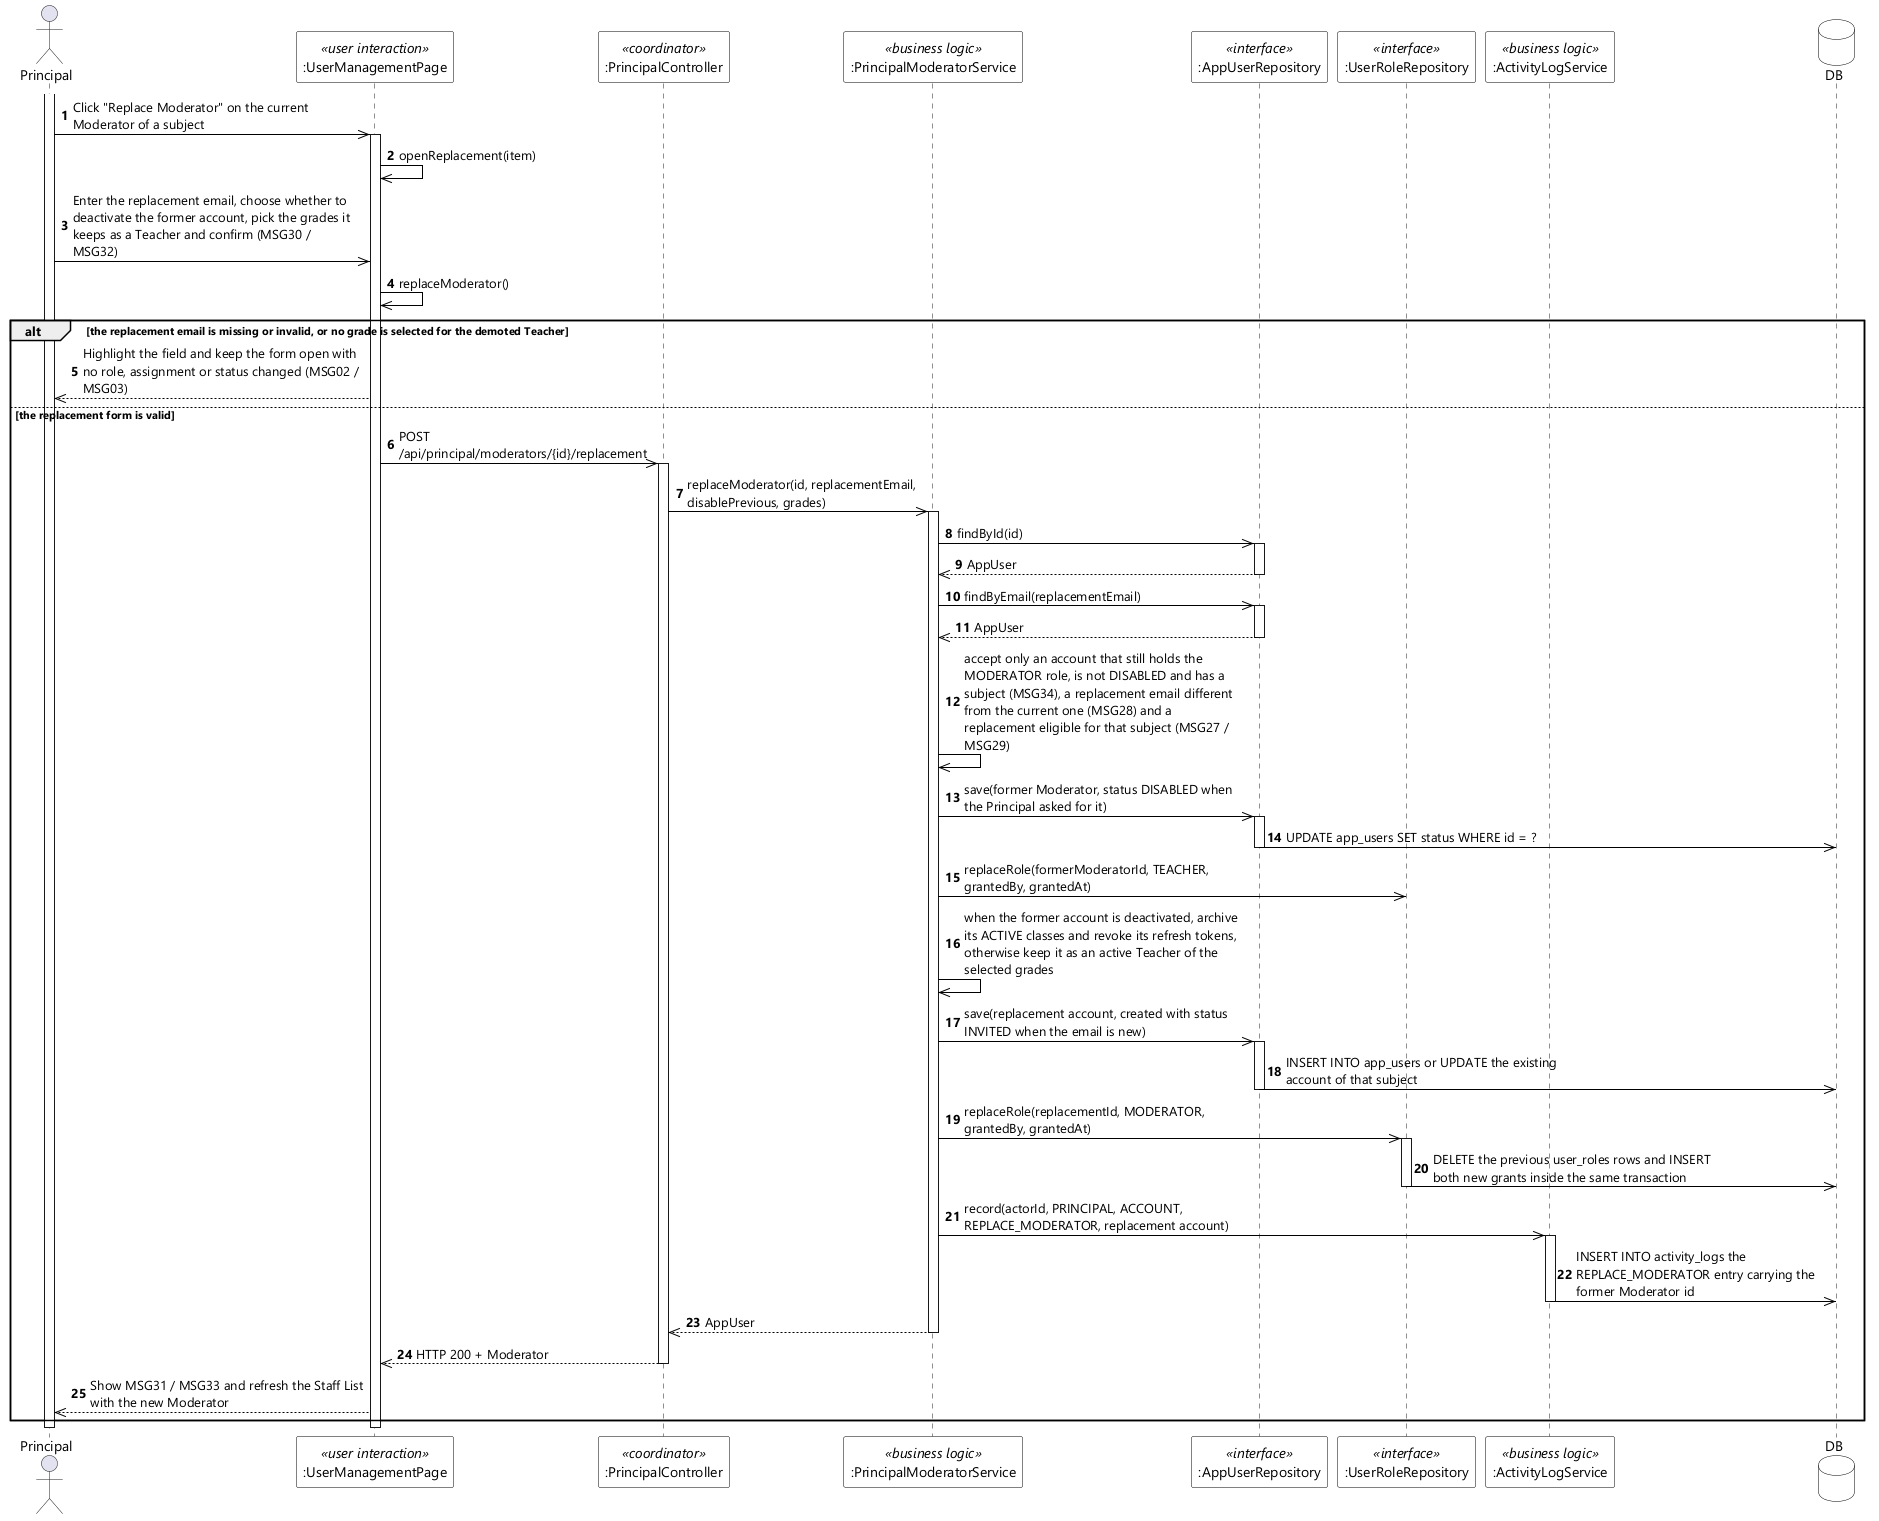

The diagram above was rendered by PlantUML. Its source (embedded in the PNG):
@startuml UC-105 Replace Moderator Account - Sequence Diagram (stereo)
skinparamlocked dpi 96
skinparam defaultFontName "Segoe UI"
skinparam shadowing false
skinparam ParticipantBackgroundColor #FFFFFF
skinparam ParticipantBorderColor #000000
skinparam DatabaseBackgroundColor #FFFFFF
skinparam DatabaseBorderColor #000000
skinparam ArrowColor #000000
skinparam sequenceMessageAlign left
skinparam maxMessageSize 280

actor Principal
participant ":UserManagementPage" as UI <<user interaction>>
participant ":PrincipalController" as CTL <<coordinator>>
participant ":PrincipalModeratorService" as SVC <<business logic>>
participant ":AppUserRepository" as USERS <<interface>>
participant ":UserRoleRepository" as ROLES <<interface>>
participant ":ActivityLogService" as AUDIT <<business logic>>
database DB

autonumber
activate Principal
Principal ->> UI : Click "Replace Moderator" on the current Moderator of a subject
activate UI
UI ->> UI : openReplacement(item)
Principal ->> UI : Enter the replacement email, choose whether to deactivate the former account, pick the grades it keeps as a Teacher and confirm (MSG30 / MSG32)
UI ->> UI : replaceModerator()

alt the replacement email is missing or invalid, or no grade is selected for the demoted Teacher
  UI -->> Principal : Highlight the field and keep the form open with no role, assignment or status changed (MSG02 / MSG03)
else the replacement form is valid
  UI ->> CTL : POST /api/principal/moderators/{id}/replacement
  activate CTL
  CTL ->> SVC : replaceModerator(id, replacementEmail, disablePrevious, grades)
  activate SVC
  SVC ->> USERS : findById(id)
  activate USERS
  USERS -->> SVC : AppUser
  deactivate USERS
  SVC ->> USERS : findByEmail(replacementEmail)
  activate USERS
  USERS -->> SVC : AppUser
  deactivate USERS
  SVC ->> SVC : accept only an account that still holds the MODERATOR role, is not DISABLED and has a subject (MSG34), a replacement email different from the current one (MSG28) and a replacement eligible for that subject (MSG27 / MSG29)
  SVC ->> USERS : save(former Moderator, status DISABLED when the Principal asked for it)
  activate USERS
  USERS ->> DB : UPDATE app_users SET status WHERE id = ?
  deactivate USERS
  SVC ->> ROLES : replaceRole(formerModeratorId, TEACHER, grantedBy, grantedAt)
  SVC ->> SVC : when the former account is deactivated, archive its ACTIVE classes and revoke its refresh tokens, otherwise keep it as an active Teacher of the selected grades
  SVC ->> USERS : save(replacement account, created with status INVITED when the email is new)
  activate USERS
  USERS ->> DB : INSERT INTO app_users or UPDATE the existing account of that subject
  deactivate USERS
  SVC ->> ROLES : replaceRole(replacementId, MODERATOR, grantedBy, grantedAt)
  activate ROLES
  ROLES ->> DB : DELETE the previous user_roles rows and INSERT both new grants inside the same transaction
  deactivate ROLES
  SVC ->> AUDIT : record(actorId, PRINCIPAL, ACCOUNT, REPLACE_MODERATOR, replacement account)
  activate AUDIT
  AUDIT ->> DB : INSERT INTO activity_logs the REPLACE_MODERATOR entry carrying the former Moderator id
  deactivate AUDIT
  SVC -->> CTL : AppUser
  deactivate SVC
  CTL -->> UI : HTTP 200 + Moderator
  deactivate CTL
  UI -->> Principal : Show MSG31 / MSG33 and refresh the Staff List with the new Moderator
end
deactivate UI
deactivate Principal
@enduml